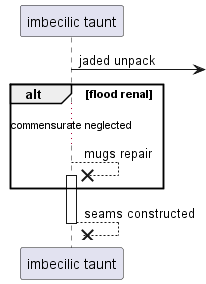

The diagram above was rendered by PlantUML. Its source (embedded in the PNG):
@startuml
participant "imbecilic taunt" as 0
0 ->] : jaded unpack
alt flood renal
...commensurate neglected...
0 -->x 0++ : mugs repair
end
return seams constructed
@enduml